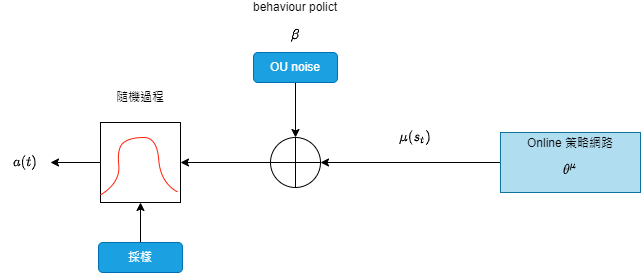

The diagram above was exported from draw.io. Its source (the exported page's mxGraphModel, read from the mxfile embedded in the PNG):
<mxGraphModel dx="870" dy="594" grid="1" gridSize="10" guides="1" tooltips="1" connect="1" arrows="1" fold="1" page="1" pageScale="1" pageWidth="827" pageHeight="1169" math="1" shadow="0">
  <root>
    <mxCell id="0" />
    <mxCell id="1" parent="0" />
    <mxCell id="jdDJX_H-ZIec1uy0J2S8-3" style="edgeStyle=orthogonalEdgeStyle;rounded=0;orthogonalLoop=1;jettySize=auto;html=1;exitX=0;exitY=0.5;exitDx=0;exitDy=0;entryX=1;entryY=0.5;entryDx=0;entryDy=0;entryPerimeter=0;" edge="1" parent="1" source="jdDJX_H-ZIec1uy0J2S8-1" target="jdDJX_H-ZIec1uy0J2S8-2">
      <mxGeometry relative="1" as="geometry" />
    </mxCell>
    <mxCell id="jdDJX_H-ZIec1uy0J2S8-1" value="Online 策略網路&lt;br&gt;$$\theta^{\mu}$$" style="rounded=0;whiteSpace=wrap;html=1;fillColor=#b1ddf0;strokeColor=#10739e;" vertex="1" parent="1">
      <mxGeometry x="550" y="240" width="140" height="60" as="geometry" />
    </mxCell>
    <mxCell id="jdDJX_H-ZIec1uy0J2S8-11" value="" style="edgeStyle=orthogonalEdgeStyle;rounded=0;orthogonalLoop=1;jettySize=auto;html=1;endArrow=classic;endFill=1;startArrow=none;startFill=0;" edge="1" parent="1" source="jdDJX_H-ZIec1uy0J2S8-2" target="jdDJX_H-ZIec1uy0J2S8-8">
      <mxGeometry relative="1" as="geometry" />
    </mxCell>
    <mxCell id="jdDJX_H-ZIec1uy0J2S8-2" value="" style="verticalLabelPosition=bottom;verticalAlign=top;html=1;shape=mxgraph.flowchart.summing_function;" vertex="1" parent="1">
      <mxGeometry x="320" y="245" width="50" height="50" as="geometry" />
    </mxCell>
    <mxCell id="jdDJX_H-ZIec1uy0J2S8-4" value="$$\mu(s_t)$$" style="text;html=1;strokeColor=none;fillColor=none;align=center;verticalAlign=middle;whiteSpace=wrap;rounded=0;" vertex="1" parent="1">
      <mxGeometry x="390" y="230" width="150" height="30" as="geometry" />
    </mxCell>
    <mxCell id="jdDJX_H-ZIec1uy0J2S8-6" value="" style="edgeStyle=orthogonalEdgeStyle;rounded=0;orthogonalLoop=1;jettySize=auto;html=1;" edge="1" parent="1" source="jdDJX_H-ZIec1uy0J2S8-5" target="jdDJX_H-ZIec1uy0J2S8-2">
      <mxGeometry relative="1" as="geometry" />
    </mxCell>
    <mxCell id="jdDJX_H-ZIec1uy0J2S8-5" value="OU noise" style="rounded=1;whiteSpace=wrap;html=1;fillColor=#1ba1e2;fontColor=#ffffff;strokeColor=#006EAF;" vertex="1" parent="1">
      <mxGeometry x="303" y="160" width="84" height="30" as="geometry" />
    </mxCell>
    <mxCell id="jdDJX_H-ZIec1uy0J2S8-7" value="behaviour polict$$\beta$$" style="text;html=1;strokeColor=none;fillColor=none;align=center;verticalAlign=middle;whiteSpace=wrap;rounded=0;" vertex="1" parent="1">
      <mxGeometry x="270" y="110" width="150" height="50" as="geometry" />
    </mxCell>
    <mxCell id="jdDJX_H-ZIec1uy0J2S8-14" style="edgeStyle=orthogonalEdgeStyle;rounded=0;orthogonalLoop=1;jettySize=auto;html=1;exitX=0;exitY=0.5;exitDx=0;exitDy=0;entryX=1;entryY=0.5;entryDx=0;entryDy=0;startArrow=none;startFill=0;endArrow=classic;endFill=1;strokeColor=#000000;" edge="1" parent="1" source="jdDJX_H-ZIec1uy0J2S8-8" target="jdDJX_H-ZIec1uy0J2S8-13">
      <mxGeometry relative="1" as="geometry" />
    </mxCell>
    <mxCell id="jdDJX_H-ZIec1uy0J2S8-8" value="" style="whiteSpace=wrap;html=1;aspect=fixed;fillColor=none;" vertex="1" parent="1">
      <mxGeometry x="150" y="230" width="80" height="80" as="geometry" />
    </mxCell>
    <mxCell id="jdDJX_H-ZIec1uy0J2S8-10" value="" style="curved=1;endArrow=none;html=1;rounded=0;endFill=0;exitX=0;exitY=0.906;exitDx=0;exitDy=0;exitPerimeter=0;entryX=0.963;entryY=0.869;entryDx=0;entryDy=0;entryPerimeter=0;strokeColor=#FF2008;" edge="1" parent="1" source="jdDJX_H-ZIec1uy0J2S8-8" target="jdDJX_H-ZIec1uy0J2S8-8">
      <mxGeometry width="50" height="50" relative="1" as="geometry">
        <mxPoint x="163.5" y="295" as="sourcePoint" />
        <mxPoint x="216.5" y="295" as="targetPoint" />
        <Array as="points">
          <mxPoint x="170" y="290" />
          <mxPoint x="166.5" y="255" />
          <mxPoint x="180" y="245" />
          <mxPoint x="206.5" y="245" />
          <mxPoint x="210" y="290" />
        </Array>
      </mxGeometry>
    </mxCell>
    <mxCell id="jdDJX_H-ZIec1uy0J2S8-12" value="隨機過程" style="text;html=1;strokeColor=none;fillColor=none;align=center;verticalAlign=middle;whiteSpace=wrap;rounded=0;" vertex="1" parent="1">
      <mxGeometry x="115" y="190" width="150" height="30" as="geometry" />
    </mxCell>
    <mxCell id="jdDJX_H-ZIec1uy0J2S8-13" value="$$a(t)$$" style="text;html=1;strokeColor=none;fillColor=none;align=center;verticalAlign=middle;whiteSpace=wrap;rounded=0;" vertex="1" parent="1">
      <mxGeometry x="50" y="255" width="50" height="30" as="geometry" />
    </mxCell>
    <mxCell id="jdDJX_H-ZIec1uy0J2S8-16" style="edgeStyle=orthogonalEdgeStyle;rounded=0;orthogonalLoop=1;jettySize=auto;html=1;exitX=0.5;exitY=0;exitDx=0;exitDy=0;entryX=0.5;entryY=1;entryDx=0;entryDy=0;startArrow=none;startFill=0;endArrow=classic;endFill=1;strokeColor=#000000;" edge="1" parent="1" source="jdDJX_H-ZIec1uy0J2S8-15" target="jdDJX_H-ZIec1uy0J2S8-8">
      <mxGeometry relative="1" as="geometry" />
    </mxCell>
    <mxCell id="jdDJX_H-ZIec1uy0J2S8-15" value="採樣" style="rounded=1;whiteSpace=wrap;html=1;fillColor=#1ba1e2;fontColor=#ffffff;strokeColor=#006EAF;" vertex="1" parent="1">
      <mxGeometry x="148" y="350" width="84" height="30" as="geometry" />
    </mxCell>
  </root>
</mxGraphModel>